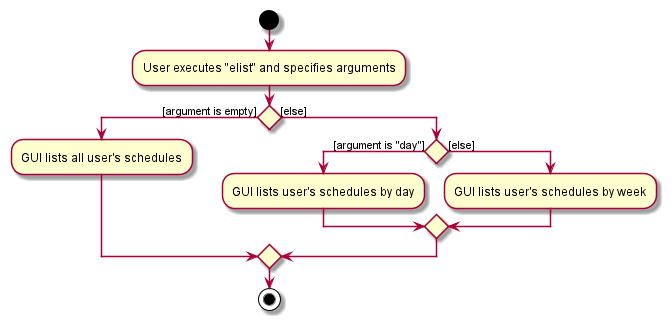

The diagram above was rendered by PlantUML. Its source (embedded in the PNG):
@startuml
start
:User executes "elist" and specifies arguments;

if () then ([argument is empty])
    :GUI lists all user's schedules;
else ([else])
    if () then ([argument is "day"])
        :GUI lists user's schedules by day;
    else ([else])
        :GUI lists user's schedules by week;
    endif
endif
stop
@enduml